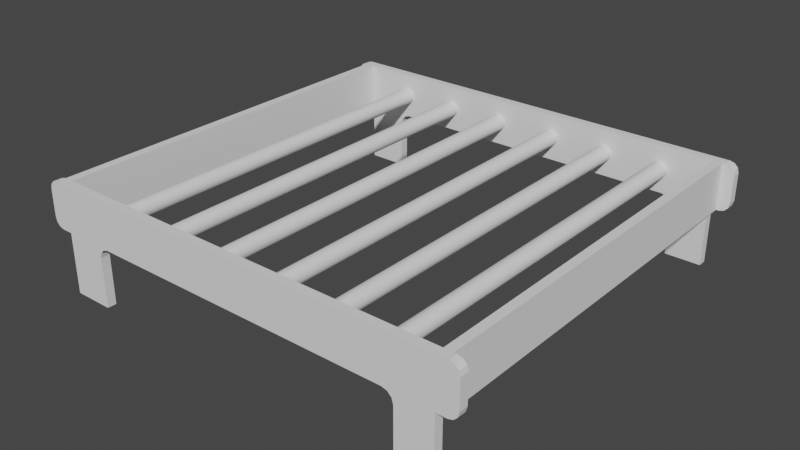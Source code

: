 # Source: grille.blend  (saved by Blender 3.0.42; exported with 4.5.12 LTS)
import bpy
from mathutils import Matrix  # noqa: F401  (used for matrix-valued properties, if any)

bpy.ops.wm.read_factory_settings(use_empty=True)
scene = bpy.context.scene
scene.name = 'Scene'

# ---- world
world_world = bpy.data.worlds.new('World'); scene.world = world_world
world_world.use_nodes = True; world_world.node_tree.nodes.clear()
_N = world_world.node_tree.nodes; _L = world_world.node_tree.links
n0 = _N.new('ShaderNodeOutputWorld'); n0.name = 'World Output'; n0.location = (300, 300)
n1 = _N.new('ShaderNodeBackground'); n1.name = 'Background'; n1.location = (10, 300)
n1.inputs[0].default_value = (0.05088, 0.05088, 0.05088, 1.0)
_L.new(n1.outputs[0], n0.inputs[0])
n0.is_active_output = True
world_world.color = (0.05088, 0.05088, 0.05088)
world_world.use_sun_shadow = False
world_world.sun_shadow_jitter_overblur = 0.0

# ---- meshes
me_cylinder_005 = bpy.data.meshes.new('Cylinder.005')
me_cylinder_005.from_pydata([(18.33, 0.3658, -23.4), (18.33, 0.3658, 24.6), (18.53, 0.3466, -23.4), (18.53, 0.3466, 24.6), (18.71, 0.2897, -23.4), (18.71, 0.2897, 24.6), (18.89, 0.1973, -23.4), (18.89, 0.1973, 24.6), (19.04, 0.07294, -23.4), (19.04, 0.07295, 24.6), (19.16, -0.07859, -23.4), (19.16, -0.07859, 24.6), (19.26, -0.2515, -23.4), (19.26, -0.2515, 24.6), (19.31, -0.4391, -23.4), (19.31, -0.4391, 24.6), (19.33, -0.6342, -23.4), (19.33, -0.6342, 24.6), (19.31, -0.8293, -23.4), (19.31, -0.8293, 24.6), (19.26, -1.017, -23.4), (19.26, -1.017, 24.6), (19.16, -1.19, -23.4), (19.16, -1.19, 24.6), (19.04, -1.341, -23.4), (19.04, -1.341, 24.6), (18.89, -1.466, -23.4), (18.89, -1.466, 24.6), (18.71, -1.558, -23.4), (18.71, -1.558, 24.6), (18.53, -1.615, -23.4), (18.53, -1.615, 24.6), (18.33, -1.634, -23.4), (18.33, -1.634, 24.6), (18.14, -1.615, -23.4), (18.14, -1.615, 24.6), (17.95, -1.558, -23.4), (17.95, -1.558, 24.6), (17.78, -1.466, -23.4), (17.78, -1.466, 24.6), (17.62, -1.341, -23.4), (17.62, -1.341, 24.6), (17.5, -1.19, -23.4), (17.5, -1.19, 24.6), (17.41, -1.017, -23.4), (17.41, -1.017, 24.6), (17.35, -0.8293, -23.4), (17.35, -0.8293, 24.6), (17.33, -0.6342, -23.4), (17.33, -0.6342, 24.6), (17.35, -0.4391, -23.4), (17.35, -0.4391, 24.6), (17.41, -0.2515, -23.4), (17.41, -0.2515, 24.6), (17.5, -0.07859, -23.4), (17.5, -0.07859, 24.6), (17.62, 0.07294, -23.4), (17.62, 0.07295, 24.6), (17.78, 0.1973, -23.4), (17.78, 0.1973, 24.6), (17.95, 0.2897, -23.4), (17.95, 0.2897, 24.6), (18.14, 0.3466, -23.4), (18.14, 0.3466, 24.6), (-24.03, -3.441, 25.14), (-24.03, 2.173, 25.14), (-24.03, -3.441, 24.07), (-24.03, 2.173, 24.07), (24.59, -3.441, 25.14), (24.59, 2.173, 25.14), (24.59, -3.441, 24.07), (24.59, 2.173, 24.07), (-19.17, -3.441, 24.07), (-19.17, -3.441, 25.14), (20.22, -3.441, 25.14), (20.22, -3.441, 24.07), (-24.03, 9.452, 25.14), (-24.03, 9.452, 24.07), (20.22, 9.452, 24.07), (24.59, 9.452, 24.07), (24.59, 9.452, 25.14), (-19.17, 9.452, 25.14), (-19.17, 9.452, 24.07), (20.22, 9.452, 25.14), (-24.03, -3.441, -23.39), (-24.03, 2.173, -23.39), (-24.03, -3.441, -24.46), (-24.03, 2.173, -24.46), (24.59, -3.441, -23.39), (24.59, 2.173, -23.39), (24.59, -3.441, -24.46), (24.59, 2.173, -24.46), (-19.17, -3.441, -24.46), (-19.17, -3.441, -23.39), (20.22, -3.441, -23.39), (20.22, -3.441, -24.46), (-24.03, 9.452, -23.39), (-24.03, 9.452, -24.46), (20.22, 9.452, -24.46), (24.59, 9.452, -24.46), (24.59, 9.452, -23.39), (-19.17, 9.452, -23.39), (-19.17, 9.452, -24.46), (20.22, 9.452, -23.39), (-25.21, -3.441, 24.06), (-25.21, 2.173, 24.06), (-24.14, -3.441, 24.06), (-24.14, 2.173, 24.06), (-25.21, 2.173, -23.39), (-24.14, -3.441, -23.39), (-25.21, -3.441, -23.39), (-24.14, 2.173, -23.39), (24.48, -3.441, 24.06), (24.48, 2.173, 24.06), (25.55, -3.441, 24.06), (25.55, 2.173, 24.06), (24.48, 2.173, -23.39), (25.55, -3.441, -23.39), (24.48, -3.441, -23.39), (25.55, 2.173, -23.39), (-18.16, 0.3658, -23.4), (-18.16, 0.3658, 24.6), (-17.97, 0.3466, -23.4), (-17.97, 0.3466, 24.6), (-17.78, 0.2897, -23.4), (-17.78, 0.2897, 24.6), (-17.6, 0.1973, -23.4), (-17.6, 0.1973, 24.6), (-17.45, 0.07294, -23.4), (-17.45, 0.07295, 24.6), (-17.33, -0.07859, -23.4), (-17.33, -0.07859, 24.6), (-17.24, -0.2515, -23.4), (-17.24, -0.2515, 24.6), (-17.18, -0.4391, -23.4), (-17.18, -0.4391, 24.6), (-17.16, -0.6342, -23.4), (-17.16, -0.6342, 24.6), (-17.18, -0.8293, -23.4), (-17.18, -0.8293, 24.6), (-17.24, -1.017, -23.4), (-17.24, -1.017, 24.6), (-17.33, -1.19, -23.4), (-17.33, -1.19, 24.6), (-17.45, -1.341, -23.4), (-17.45, -1.341, 24.6), (-17.6, -1.466, -23.4), (-17.6, -1.466, 24.6), (-17.78, -1.558, -23.4), (-17.78, -1.558, 24.6), (-17.97, -1.615, -23.4), (-17.97, -1.615, 24.6), (-18.16, -1.634, -23.4), (-18.16, -1.634, 24.6), (-18.36, -1.615, -23.4), (-18.36, -1.615, 24.6), (-18.54, -1.558, -23.4), (-18.54, -1.558, 24.6), (-18.72, -1.466, -23.4), (-18.72, -1.466, 24.6), (-18.87, -1.341, -23.4), (-18.87, -1.341, 24.6), (-18.99, -1.19, -23.4), (-18.99, -1.19, 24.6), (-19.08, -1.017, -23.4), (-19.08, -1.017, 24.6), (-19.14, -0.8293, -23.4), (-19.14, -0.8293, 24.6), (-19.16, -0.6342, -23.4), (-19.16, -0.6342, 24.6), (-19.14, -0.4391, -23.4), (-19.14, -0.4391, 24.6), (-19.08, -0.2515, -23.4), (-19.08, -0.2515, 24.6), (-18.99, -0.07859, -23.4), (-18.99, -0.07859, 24.6), (-18.87, 0.07294, -23.4), (-18.87, 0.07295, 24.6), (-18.72, 0.1973, -23.4), (-18.72, 0.1973, 24.6), (-18.54, 0.2897, -23.4), (-18.54, 0.2897, 24.6), (-18.36, 0.3466, -23.4), (-18.36, 0.3466, 24.6), (-10.99, 0.3658, -23.4), (-10.99, 0.3658, 24.6), (-10.8, 0.3466, -23.4), (-10.8, 0.3466, 24.6), (-10.61, 0.2897, -23.4), (-10.61, 0.2897, 24.6), (-10.44, 0.1973, -23.4), (-10.44, 0.1973, 24.6), (-10.29, 0.07294, -23.4), (-10.29, 0.07295, 24.6), (-10.16, -0.07859, -23.4), (-10.16, -0.07859, 24.6), (-10.07, -0.2515, -23.4), (-10.07, -0.2515, 24.6), (-10.01, -0.4391, -23.4), (-10.01, -0.4391, 24.6), (-9.995, -0.6342, -23.4), (-9.995, -0.6342, 24.6), (-10.01, -0.8293, -23.4), (-10.01, -0.8293, 24.6), (-10.07, -1.017, -23.4), (-10.07, -1.017, 24.6), (-10.16, -1.19, -23.4), (-10.16, -1.19, 24.6), (-10.29, -1.341, -23.4), (-10.29, -1.341, 24.6), (-10.44, -1.466, -23.4), (-10.44, -1.466, 24.6), (-10.61, -1.558, -23.4), (-10.61, -1.558, 24.6), (-10.8, -1.615, -23.4), (-10.8, -1.615, 24.6), (-10.99, -1.634, -23.4), (-10.99, -1.634, 24.6), (-11.19, -1.615, -23.4), (-11.19, -1.615, 24.6), (-11.38, -1.558, -23.4), (-11.38, -1.558, 24.6), (-11.55, -1.466, -23.4), (-11.55, -1.466, 24.6), (-11.7, -1.341, -23.4), (-11.7, -1.341, 24.6), (-11.83, -1.19, -23.4), (-11.83, -1.19, 24.6), (-11.92, -1.017, -23.4), (-11.92, -1.017, 24.6), (-11.98, -0.8293, -23.4), (-11.98, -0.8293, 24.6), (-11.99, -0.6342, -23.4), (-11.99, -0.6342, 24.6), (-11.98, -0.4391, -23.4), (-11.98, -0.4391, 24.6), (-11.92, -0.2515, -23.4), (-11.92, -0.2515, 24.6), (-11.83, -0.07859, -23.4), (-11.83, -0.07859, 24.6), (-11.7, 0.07294, -23.4), (-11.7, 0.07295, 24.6), (-11.55, 0.1973, -23.4), (-11.55, 0.1973, 24.6), (-11.38, 0.2897, -23.4), (-11.38, 0.2897, 24.6), (-11.19, 0.3466, -23.4), (-11.19, 0.3466, 24.6), (-3.696, 0.3658, -23.4), (-3.696, 0.3658, 24.6), (-3.501, 0.3466, -23.4), (-3.501, 0.3466, 24.6), (-3.314, 0.2897, -23.4), (-3.314, 0.2897, 24.6), (-3.141, 0.1973, -23.4), (-3.141, 0.1973, 24.6), (-2.989, 0.07294, -23.4), (-2.989, 0.07295, 24.6), (-2.865, -0.07859, -23.4), (-2.865, -0.07859, 24.6), (-2.772, -0.2515, -23.4), (-2.772, -0.2515, 24.6), (-2.716, -0.4391, -23.4), (-2.716, -0.4391, 24.6), (-2.696, -0.6342, -23.4), (-2.696, -0.6342, 24.6), (-2.716, -0.8293, -23.4), (-2.716, -0.8293, 24.6), (-2.772, -1.017, -23.4), (-2.772, -1.017, 24.6), (-2.865, -1.19, -23.4), (-2.865, -1.19, 24.6), (-2.989, -1.341, -23.4), (-2.989, -1.341, 24.6), (-3.141, -1.466, -23.4), (-3.141, -1.466, 24.6), (-3.314, -1.558, -23.4), (-3.314, -1.558, 24.6), (-3.501, -1.615, -23.4), (-3.501, -1.615, 24.6), (-3.696, -1.634, -23.4), (-3.696, -1.634, 24.6), (-3.891, -1.615, -23.4), (-3.891, -1.615, 24.6), (-4.079, -1.558, -23.4), (-4.079, -1.558, 24.6), (-4.252, -1.466, -23.4), (-4.252, -1.466, 24.6), (-4.403, -1.341, -23.4), (-4.403, -1.341, 24.6), (-4.528, -1.19, -23.4), (-4.528, -1.19, 24.6), (-4.62, -1.017, -23.4), (-4.62, -1.017, 24.6), (-4.677, -0.8293, -23.4), (-4.677, -0.8293, 24.6), (-4.696, -0.6342, -23.4), (-4.696, -0.6342, 24.6), (-4.677, -0.4391, -23.4), (-4.677, -0.4391, 24.6), (-4.62, -0.2515, -23.4), (-4.62, -0.2515, 24.6), (-4.528, -0.07859, -23.4), (-4.528, -0.07859, 24.6), (-4.403, 0.07294, -23.4), (-4.403, 0.07295, 24.6), (-4.252, 0.1973, -23.4), (-4.252, 0.1973, 24.6), (-4.079, 0.2897, -23.4), (-4.079, 0.2897, 24.6), (-3.891, 0.3466, -23.4), (-3.891, 0.3466, 24.6), (3.867, 0.3658, -23.4), (3.867, 0.3658, 24.6), (4.062, 0.3466, -23.4), (4.062, 0.3466, 24.6), (4.25, 0.2897, -23.4), (4.25, 0.2897, 24.6), (4.423, 0.1973, -23.4), (4.423, 0.1973, 24.6), (4.575, 0.07294, -23.4), (4.575, 0.07295, 24.6), (4.699, -0.07859, -23.4), (4.699, -0.07859, 24.6), (4.791, -0.2515, -23.4), (4.791, -0.2515, 24.6), (4.848, -0.4391, -23.4), (4.848, -0.4391, 24.6), (4.867, -0.6342, -23.4), (4.867, -0.6342, 24.6), (4.848, -0.8293, -23.4), (4.848, -0.8293, 24.6), (4.791, -1.017, -23.4), (4.791, -1.017, 24.6), (4.699, -1.19, -23.4), (4.699, -1.19, 24.6), (4.575, -1.341, -23.4), (4.575, -1.341, 24.6), (4.423, -1.466, -23.4), (4.423, -1.466, 24.6), (4.25, -1.558, -23.4), (4.25, -1.558, 24.6), (4.062, -1.615, -23.4), (4.062, -1.615, 24.6), (3.867, -1.634, -23.4), (3.867, -1.634, 24.6), (3.672, -1.615, -23.4), (3.672, -1.615, 24.6), (3.485, -1.558, -23.4), (3.485, -1.558, 24.6), (3.312, -1.466, -23.4), (3.312, -1.466, 24.6), (3.16, -1.341, -23.4), (3.16, -1.341, 24.6), (3.036, -1.19, -23.4), (3.036, -1.19, 24.6), (2.944, -1.017, -23.4), (2.944, -1.017, 24.6), (2.887, -0.8293, -23.4), (2.887, -0.8293, 24.6), (2.867, -0.6342, -23.4), (2.867, -0.6342, 24.6), (2.887, -0.4391, -23.4), (2.887, -0.4391, 24.6), (2.944, -0.2515, -23.4), (2.944, -0.2515, 24.6), (3.036, -0.07859, -23.4), (3.036, -0.07859, 24.6), (3.16, 0.07294, -23.4), (3.16, 0.07295, 24.6), (3.312, 0.1973, -23.4), (3.312, 0.1973, 24.6), (3.485, 0.2897, -23.4), (3.485, 0.2897, 24.6), (3.672, 0.3466, -23.4), (3.672, 0.3466, 24.6), (11.17, 0.3658, -23.4), (11.17, 0.3658, 24.6), (11.36, 0.3466, -23.4), (11.36, 0.3466, 24.6), (11.55, 0.2897, -23.4), (11.55, 0.2897, 24.6), (11.72, 0.1973, -23.4), (11.72, 0.1973, 24.6), (11.87, 0.07294, -23.4), (11.87, 0.07295, 24.6), (12.0, -0.07859, -23.4), (12.0, -0.07859, 24.6), (12.09, -0.2515, -23.4), (12.09, -0.2515, 24.6), (12.15, -0.4391, -23.4), (12.15, -0.4391, 24.6), (12.17, -0.6342, -23.4), (12.17, -0.6342, 24.6), (12.15, -0.8293, -23.4), (12.15, -0.8293, 24.6), (12.09, -1.017, -23.4), (12.09, -1.017, 24.6), (12.0, -1.19, -23.4), (12.0, -1.19, 24.6), (11.87, -1.341, -23.4), (11.87, -1.341, 24.6), (11.72, -1.466, -23.4), (11.72, -1.466, 24.6), (11.55, -1.558, -23.4), (11.55, -1.558, 24.6), (11.36, -1.615, -23.4), (11.36, -1.615, 24.6), (11.17, -1.634, -23.4), (11.17, -1.634, 24.6), (10.97, -1.615, -23.4), (10.97, -1.615, 24.6), (10.78, -1.558, -23.4), (10.78, -1.558, 24.6), (10.61, -1.466, -23.4), (10.61, -1.466, 24.6), (10.46, -1.341, -23.4), (10.46, -1.341, 24.6), (10.33, -1.19, -23.4), (10.33, -1.19, 24.6), (10.24, -1.017, -23.4), (10.24, -1.017, 24.6), (10.18, -0.8293, -23.4), (10.18, -0.8293, 24.6), (10.17, -0.6342, -23.4), (10.17, -0.6342, 24.6), (10.18, -0.4391, -23.4), (10.18, -0.4391, 24.6), (10.24, -0.2515, -23.4), (10.24, -0.2515, 24.6), (10.33, -0.07859, -23.4), (10.33, -0.07859, 24.6), (10.46, 0.07294, -23.4), (10.46, 0.07295, 24.6), (10.61, 0.1973, -23.4), (10.61, 0.1973, 24.6), (10.78, 0.2897, -23.4), (10.78, 0.2897, 24.6), (10.97, 0.3466, -23.4), (10.97, 0.3466, 24.6), (-24.03, 2.173, -23.39), (-24.03, 2.173, -24.46), (-24.03, 9.452, -23.39), (-24.03, 9.452, -24.46), (24.59, 2.173, -24.46), (24.59, 2.173, -23.39), (24.59, 9.452, -24.46), (24.59, 9.452, -23.39), (-24.03, 2.173, -23.39), (-24.03, 2.173, -24.46), (-24.03, 9.452, -23.39), (-24.03, 9.452, -24.46), (-25.31, -3.441, 24.07), (-26.46, -2.291, 24.07), (-25.88, -3.287, 24.07), (-26.3, -2.866, 24.07), (-26.46, -2.291, 25.14), (-25.31, -3.441, 25.14), (-26.3, -2.866, 25.14), (-25.88, -3.287, 25.14), (-25.31, 2.173, 25.14), (-26.46, 1.023, 25.14), (-25.88, 2.019, 25.14), (-26.3, 1.598, 25.14), (-26.46, 1.023, 24.07), (-25.31, 2.173, 24.07), (-26.3, 1.598, 24.07), (-25.88, 2.019, 24.07), (25.87, 2.173, 24.07), (27.02, 1.023, 24.07), (26.44, 2.019, 24.07), (26.86, 1.598, 24.07), (27.02, -2.291, 24.07), (25.87, -3.441, 24.07), (26.86, -2.866, 24.07), (26.44, -3.287, 24.07), (25.87, -3.441, 25.14), (27.02, -2.291, 25.14), (26.44, -3.287, 25.14), (26.86, -2.866, 25.14), (27.02, 1.023, 25.14), (25.87, 2.173, 25.14), (26.86, 1.598, 25.14), (26.44, 2.019, 25.14), (-25.31, -3.441, -24.46), (-26.46, -2.291, -24.46), (-25.88, -3.287, -24.46), (-26.3, -2.866, -24.46), (-26.46, -2.291, -23.39), (-25.31, -3.441, -23.39), (-26.3, -2.866, -23.39), (-25.88, -3.287, -23.39), (-25.31, 2.173, -23.39), (-26.46, 1.023, -23.39), (-25.88, 2.019, -23.39), (-26.3, 1.598, -23.39), (-26.46, 1.023, -24.46), (-25.31, 2.173, -24.46), (-26.3, 1.598, -24.46), (-25.88, 2.019, -24.46), (25.87, 2.173, -24.46), (27.02, 1.023, -24.46), (26.44, 2.019, -24.46), (26.86, 1.598, -24.46), (27.02, -2.291, -24.46), (25.87, -3.441, -24.46), (26.86, -2.866, -24.46), (26.44, -3.287, -24.46), (25.87, -3.441, -23.39), (27.02, -2.291, -23.39), (26.44, -3.287, -23.39), (26.86, -2.866, -23.39), (27.02, 1.023, -23.39), (25.87, 2.173, -23.39), (26.86, 1.598, -23.39), (26.44, 2.019, -23.39), (-19.17, 3.484, 24.07), (-17.86, 2.173, 24.07), (-19.17, 0.8614, 24.07), (-20.48, 2.173, 24.07), (-18.99, 2.829, 24.07), (-18.51, 2.349, 24.07), (-17.86, 2.173, 25.14), (-19.17, 3.484, 25.14), (-20.48, 2.173, 25.14), (-19.17, 0.8614, 25.14), (-18.51, 2.349, 25.14), (-18.99, 2.829, 25.14), (18.9, 2.173, 24.07), (20.22, 3.484, 24.07), (21.53, 2.173, 24.07), (20.22, 0.8614, 24.07), (19.56, 2.349, 24.07), (20.04, 2.829, 24.07), (20.22, 3.484, 25.14), (18.9, 2.173, 25.14), (20.22, 0.8614, 25.14), (21.53, 2.173, 25.14), (20.04, 2.829, 25.14), (19.56, 2.349, 25.14), (-19.17, 3.484, -24.46), (-17.86, 2.173, -24.46), (-19.17, 0.8614, -24.46), (-20.48, 2.173, -24.46), (-18.99, 2.829, -24.46), (-18.51, 2.349, -24.46), (-17.86, 2.173, -23.39), (-19.17, 3.484, -23.39), (-20.48, 2.173, -23.39), (-19.17, 0.8614, -23.39), (-18.51, 2.349, -23.39), (-18.99, 2.829, -23.39), (18.9, 2.173, -24.46), (20.22, 3.484, -24.46), (21.53, 2.173, -24.46), (20.22, 0.8614, -24.46), (19.56, 2.349, -24.46), (20.04, 2.829, -24.46), (20.22, 3.484, -23.39), (18.9, 2.173, -23.39), (20.22, 0.8614, -23.39), (21.53, 2.173, -23.39), (20.04, 2.829, -23.39), (19.56, 2.349, -23.39)], [], [(0, 1, 3, 2), (2, 3, 5, 4), (4, 5, 7, 6), (6, 7, 9, 8), (8, 9, 11, 10), (10, 11, 13, 12), (12, 13, 15, 14), (14, 15, 17, 16), (16, 17, 19, 18), (18, 19, 21, 20), (20, 21, 23, 22), (22, 23, 25, 24), (24, 25, 27, 26), (26, 27, 29, 28), (28, 29, 31, 30), (30, 31, 33, 32), (32, 33, 35, 34), (34, 35, 37, 36), (36, 37, 39, 38), (38, 39, 41, 40), (40, 41, 43, 42), (42, 43, 45, 44), (44, 45, 47, 46), (46, 47, 49, 48), (48, 49, 51, 50), (50, 51, 53, 52), (52, 53, 55, 54), (54, 55, 57, 56), (56, 57, 59, 58), (58, 59, 61, 60), (3, 1, 63, 61, 59, 57, 55, 53, 51, 49, 47, 45, 43, 41, 39, 37, 35, 33, 31, 29, 27, 25, 23, 21, 19, 17, 15, 13, 11, 9, 7, 5), (60, 61, 63, 62), (62, 63, 1, 0), (0, 2, 4, 6, 8, 10, 12, 14, 16, 18, 20, 22, 24, 26, 28, 30, 32, 34, 36, 38, 40, 42, 44, 46, 48, 50, 52, 54, 56, 58, 60, 62), (70, 71, 468, 470, 471, 469, 472, 474, 475, 473), (529, 534, 83, 78), (86, 84, 489, 484), (74, 536, 535, 522, 525, 73), (75, 70, 68, 74), (67, 65, 76, 77), (66, 67, 519, 518, 72), (66, 72, 73, 64), (71, 530, 529, 78, 79), (72, 518, 517, 528, 531, 75), (540, 543, 87, 97, 102), (528, 517, 522, 535), (72, 75, 74, 73), (523, 516, 82, 81), (82, 77, 76, 81), (79, 78, 83, 80), (73, 525, 524, 65, 64), (65, 524, 523, 81, 76), (75, 531, 530, 71, 70), (534, 537, 69, 80, 83), (68, 69, 537, 536, 74), (69, 71, 79, 80), (67, 66, 452, 454, 455, 453, 464, 466, 467, 465), (456, 461, 464, 453), (64, 65, 460, 462, 463, 461, 456, 458, 459, 457), (65, 67, 465, 460), (71, 69, 481, 468), (69, 68, 476, 478, 479, 477, 480, 482, 483, 481), (68, 70, 473, 476), (472, 469, 480, 477), (90, 91, 500, 502, 503, 501, 504, 506, 507, 505), (553, 558, 103, 98), (94, 560, 559, 546, 549, 93), (95, 90, 88, 94), (96, 97, 443, 442), (86, 87, 543, 542, 92), (86, 92, 93, 84), (91, 554, 553, 98, 99), (92, 542, 541, 552, 555, 95), (552, 541, 546, 559), (92, 95, 94, 93), (547, 540, 102, 101), (102, 97, 96, 101), (99, 98, 103, 100), (93, 549, 548, 85, 84), (85, 548, 547, 101, 96), (95, 555, 554, 91, 90), (558, 561, 89, 100, 103), (88, 89, 561, 560, 94), (89, 91, 444, 445), (87, 86, 484, 486, 487, 485, 496, 498, 499, 497), (488, 493, 496, 485), (84, 85, 492, 494, 495, 493, 488, 490, 491, 489), (85, 87, 497, 492), (91, 89, 513, 500), (89, 88, 508, 510, 511, 509, 512, 514, 515, 513), (88, 90, 505, 508), (504, 501, 512, 509), (108, 105, 107, 111), (109, 111, 107, 106), (104, 110, 109, 106), (104, 105, 108, 110), (107, 105, 104, 106), (109, 110, 108, 111), (116, 113, 115, 119), (117, 119, 115, 114), (112, 118, 117, 114), (112, 113, 116, 118), (115, 113, 112, 114), (117, 118, 116, 119), (120, 121, 123, 122), (122, 123, 125, 124), (124, 125, 127, 126), (126, 127, 129, 128), (128, 129, 131, 130), (130, 131, 133, 132), (132, 133, 135, 134), (134, 135, 137, 136), (136, 137, 139, 138), (138, 139, 141, 140), (140, 141, 143, 142), (142, 143, 145, 144), (144, 145, 147, 146), (146, 147, 149, 148), (148, 149, 151, 150), (150, 151, 153, 152), (152, 153, 155, 154), (154, 155, 157, 156), (156, 157, 159, 158), (158, 159, 161, 160), (160, 161, 163, 162), (162, 163, 165, 164), (164, 165, 167, 166), (166, 167, 169, 168), (168, 169, 171, 170), (170, 171, 173, 172), (172, 173, 175, 174), (174, 175, 177, 176), (176, 177, 179, 178), (178, 179, 181, 180), (123, 121, 183, 181, 179, 177, 175, 173, 171, 169, 167, 165, 163, 161, 159, 157, 155, 153, 151, 149, 147, 145, 143, 141, 139, 137, 135, 133, 131, 129, 127, 125), (180, 181, 183, 182), (182, 183, 121, 120), (120, 122, 124, 126, 128, 130, 132, 134, 136, 138, 140, 142, 144, 146, 148, 150, 152, 154, 156, 158, 160, 162, 164, 166, 168, 170, 172, 174, 176, 178, 180, 182), (184, 185, 187, 186), (186, 187, 189, 188), (188, 189, 191, 190), (190, 191, 193, 192), (192, 193, 195, 194), (194, 195, 197, 196), (196, 197, 199, 198), (198, 199, 201, 200), (200, 201, 203, 202), (202, 203, 205, 204), (204, 205, 207, 206), (206, 207, 209, 208), (208, 209, 211, 210), (210, 211, 213, 212), (212, 213, 215, 214), (214, 215, 217, 216), (216, 217, 219, 218), (218, 219, 221, 220), (220, 221, 223, 222), (222, 223, 225, 224), (224, 225, 227, 226), (226, 227, 229, 228), (228, 229, 231, 230), (230, 231, 233, 232), (232, 233, 235, 234), (234, 235, 237, 236), (236, 237, 239, 238), (238, 239, 241, 240), (240, 241, 243, 242), (242, 243, 245, 244), (187, 185, 247, 245, 243, 241, 239, 237, 235, 233, 231, 229, 227, 225, 223, 221, 219, 217, 215, 213, 211, 209, 207, 205, 203, 201, 199, 197, 195, 193, 191, 189), (244, 245, 247, 246), (246, 247, 185, 184), (184, 186, 188, 190, 192, 194, 196, 198, 200, 202, 204, 206, 208, 210, 212, 214, 216, 218, 220, 222, 224, 226, 228, 230, 232, 234, 236, 238, 240, 242, 244, 246), (248, 249, 251, 250), (250, 251, 253, 252), (252, 253, 255, 254), (254, 255, 257, 256), (256, 257, 259, 258), (258, 259, 261, 260), (260, 261, 263, 262), (262, 263, 265, 264), (264, 265, 267, 266), (266, 267, 269, 268), (268, 269, 271, 270), (270, 271, 273, 272), (272, 273, 275, 274), (274, 275, 277, 276), (276, 277, 279, 278), (278, 279, 281, 280), (280, 281, 283, 282), (282, 283, 285, 284), (284, 285, 287, 286), (286, 287, 289, 288), (288, 289, 291, 290), (290, 291, 293, 292), (292, 293, 295, 294), (294, 295, 297, 296), (296, 297, 299, 298), (298, 299, 301, 300), (300, 301, 303, 302), (302, 303, 305, 304), (304, 305, 307, 306), (306, 307, 309, 308), (251, 249, 311, 309, 307, 305, 303, 301, 299, 297, 295, 293, 291, 289, 287, 285, 283, 281, 279, 277, 275, 273, 271, 269, 267, 265, 263, 261, 259, 257, 255, 253), (308, 309, 311, 310), (310, 311, 249, 248), (248, 250, 252, 254, 256, 258, 260, 262, 264, 266, 268, 270, 272, 274, 276, 278, 280, 282, 284, 286, 288, 290, 292, 294, 296, 298, 300, 302, 304, 306, 308, 310), (312, 313, 315, 314), (314, 315, 317, 316), (316, 317, 319, 318), (318, 319, 321, 320), (320, 321, 323, 322), (322, 323, 325, 324), (324, 325, 327, 326), (326, 327, 329, 328), (328, 329, 331, 330), (330, 331, 333, 332), (332, 333, 335, 334), (334, 335, 337, 336), (336, 337, 339, 338), (338, 339, 341, 340), (340, 341, 343, 342), (342, 343, 345, 344), (344, 345, 347, 346), (346, 347, 349, 348), (348, 349, 351, 350), (350, 351, 353, 352), (352, 353, 355, 354), (354, 355, 357, 356), (356, 357, 359, 358), (358, 359, 361, 360), (360, 361, 363, 362), (362, 363, 365, 364), (364, 365, 367, 366), (366, 367, 369, 368), (368, 369, 371, 370), (370, 371, 373, 372), (315, 313, 375, 373, 371, 369, 367, 365, 363, 361, 359, 357, 355, 353, 351, 349, 347, 345, 343, 341, 339, 337, 335, 333, 331, 329, 327, 325, 323, 321, 319, 317), (372, 373, 375, 374), (374, 375, 313, 312), (312, 314, 316, 318, 320, 322, 324, 326, 328, 330, 332, 334, 336, 338, 340, 342, 344, 346, 348, 350, 352, 354, 356, 358, 360, 362, 364, 366, 368, 370, 372, 374), (376, 377, 379, 378), (378, 379, 381, 380), (380, 381, 383, 382), (382, 383, 385, 384), (384, 385, 387, 386), (386, 387, 389, 388), (388, 389, 391, 390), (390, 391, 393, 392), (392, 393, 395, 394), (394, 395, 397, 396), (396, 397, 399, 398), (398, 399, 401, 400), (400, 401, 403, 402), (402, 403, 405, 404), (404, 405, 407, 406), (406, 407, 409, 408), (408, 409, 411, 410), (410, 411, 413, 412), (412, 413, 415, 414), (414, 415, 417, 416), (416, 417, 419, 418), (418, 419, 421, 420), (420, 421, 423, 422), (422, 423, 425, 424), (424, 425, 427, 426), (426, 427, 429, 428), (428, 429, 431, 430), (430, 431, 433, 432), (432, 433, 435, 434), (434, 435, 437, 436), (379, 377, 439, 437, 435, 433, 431, 429, 427, 425, 423, 421, 419, 417, 415, 413, 411, 409, 407, 405, 403, 401, 399, 397, 395, 393, 391, 389, 387, 385, 383, 381), (436, 437, 439, 438), (438, 439, 377, 376), (376, 378, 380, 382, 384, 386, 388, 390, 392, 394, 396, 398, 400, 402, 404, 406, 408, 410, 412, 414, 416, 418, 420, 422, 424, 426, 428, 430, 432, 434, 436, 438), (100, 89, 445, 447), (87, 85, 440, 441), (85, 96, 442, 440), (97, 87, 441, 443), (445, 444, 446, 447), (449, 448, 450, 451), (99, 100, 447, 446), (91, 99, 446, 444), (440, 442, 450, 448), (442, 443, 451, 450), (443, 441, 449, 451), (441, 440, 448, 449), (452, 457, 459, 454), (454, 459, 458, 455), (455, 458, 456, 453), (460, 465, 467, 462), (462, 467, 466, 463), (463, 466, 464, 461), (476, 473, 475, 478), (478, 475, 474, 479), (479, 474, 472, 477), (468, 481, 483, 470), (470, 483, 482, 471), (471, 482, 480, 469), (484, 489, 491, 486), (486, 491, 490, 487), (487, 490, 488, 485), (492, 497, 499, 494), (494, 499, 498, 495), (495, 498, 496, 493), (508, 505, 507, 510), (510, 507, 506, 511), (511, 506, 504, 509), (500, 513, 515, 502), (502, 515, 514, 503), (503, 514, 512, 501), (66, 64, 457, 452), (516, 520, 521, 517, 518, 519), (522, 526, 527, 523, 524, 525), (528, 532, 533, 529, 530, 531), (534, 538, 539, 535, 536, 537), (540, 544, 545, 541, 542, 543), (546, 550, 551, 547, 548, 549), (552, 556, 557, 553, 554, 555), (558, 562, 563, 559, 560, 561), (516, 523, 527, 520), (520, 527, 526, 521), (521, 526, 522, 517), (528, 535, 539, 532), (532, 539, 538, 533), (533, 538, 534, 529), (540, 547, 551, 544), (544, 551, 550, 545), (545, 550, 546, 541), (552, 559, 563, 556), (556, 563, 562, 557), (557, 562, 558, 553), (516, 519, 67, 77, 82)])
_uv = me_cylinder_005.uv_layers.new(name='UVMap')
_uv.uv.foreach_set('vector', [1.0, 0.5, 1.0, 1.0, 0.9688, 1.0, 0.9688, 0.5, 0.9688, 0.5, 0.9688, 1.0, 0.9375, 1.0, 0.9375, 0.5, 0.9375, 0.5, 0.9375, 1.0, 0.9062, 1.0, 0.9062, 0.5, 0.9062, 0.5, 0.9062, 1.0, 0.875, 1.0, 0.875, 0.5, 0.875, 0.5, 0.875, 1.0, 0.8438, 1.0, 0.8438, 0.5, 0.8438, 0.5, 0.8438, 1.0, 0.8125, 1.0, 0.8125, 0.5, 0.8125, 0.5, 0.8125, 1.0, 0.7812, 1.0, 0.7812, 0.5, 0.7812, 0.5, 0.7812, 1.0, 0.75, 1.0, 0.75, 0.5, 0.75, 0.5, 0.75, 1.0, 0.7188, 1.0, 0.7188, 0.5, 0.7188, 0.5, 0.7188, 1.0, 0.6875, 1.0, 0.6875, 0.5, 0.6875, 0.5, 0.6875, 1.0, 0.6562, 1.0, 0.6562, 0.5, 0.6562, 0.5, 0.6562, 1.0, 0.625, 1.0, 0.625, 0.5, 0.625, 0.5, 0.625, 1.0, 0.5938, 1.0, 0.5938, 0.5, 0.5938, 0.5, 0.5938, 1.0, 0.5625, 1.0, 0.5625, 0.5, 0.5625, 0.5, 0.5625, 1.0, 0.5312, 1.0, 0.5312, 0.5, 0.5312, 0.5, 0.5312, 1.0, 0.5, 1.0, 0.5, 0.5, 0.5, 0.5, 0.5, 1.0, 0.4688, 1.0, 0.4688, 0.5, 0.4688, 0.5, 0.4688, 1.0, 0.4375, 1.0, 0.4375, 0.5, 0.4375, 0.5, 0.4375, 1.0, 0.4062, 1.0, 0.4062, 0.5, 0.4062, 0.5, 0.4062, 1.0, 0.375, 1.0, 0.375, 0.5, 0.375, 0.5, 0.375, 1.0, 0.3438, 1.0, 0.3438, 0.5, 0.3438, 0.5, 0.3438, 1.0, 0.3125, 1.0, 0.3125, 0.5, 0.3125, 0.5, 0.3125, 1.0, 0.2812, 1.0, 0.2812, 0.5, 0.2812, 0.5, 0.2812, 1.0, 0.25, 1.0, 0.25, 0.5, 0.25, 0.5, 0.25, 1.0, 0.2188, 1.0, 0.2188, 0.5, 0.2188, 0.5, 0.2188, 1.0, 0.1875, 1.0, 0.1875, 0.5, 0.1875, 0.5, 0.1875, 1.0, 0.1562, 1.0, 0.1562, 0.5, 0.1562, 0.5, 0.1562, 1.0, 0.125, 1.0, 0.125, 0.5, 0.125, 0.5, 0.125, 1.0, 0.09375, 1.0, 0.09375, 0.5, 0.09375, 0.5, 0.09375, 1.0, 0.0625, 1.0, 0.0625, 0.5, 0.2968, 0.4854, 0.25, 0.49, 0.2032, 0.4854, 0.1582, 0.4717, 0.1167, 0.4496, 0.08029, 0.4197, 0.05045, 0.3833, 0.02827, 0.3418, 0.01461, 0.2968, 0.01, 0.25, 0.01461, 0.2032, 0.02827, 0.1582, 0.05045, 0.1167, 0.08029, 0.08029, 0.1167, 0.05045, 0.1582, 0.02827, 0.2032, 0.01461, 0.25, 0.01, 0.2968, 0.01461, 0.3418, 0.02827, 0.3833, 0.05045, 0.4197, 0.08029, 0.4496, 0.1167, 0.4717, 0.1582, 0.4854, 0.2032, 0.49, 0.25, 0.4854, 0.2968, 0.4717, 0.3418, 0.4496, 0.3833, 0.4197, 0.4197, 0.3833, 0.4496, 0.3418, 0.4717, 0.0625, 0.5, 0.0625, 1.0, 0.03125, 1.0, 0.03125, 0.5, 0.03125, 0.5, 0.03125, 1.0, 0.0, 1.0, 0.0, 0.5, 0.75, 0.49, 0.7968, 0.4854, 0.8418, 0.4717, 0.8833, 0.4496, 0.9197, 0.4197, 0.9496, 0.3833, 0.9717, 0.3418, 0.9854, 0.2968, 0.99, 0.25, 0.9854, 0.2032, 0.9717, 0.1582, 0.9496, 0.1167, 0.9197, 0.08029, 0.8833, 0.05045, 0.8418, 0.02827, 0.7968, 0.01461, 0.75, 0.01, 0.7032, 0.01461, 0.6582, 0.02827, 0.6167, 0.05045, 0.5803, 0.08029, 0.5504, 0.1167, 0.5283, 0.1582, 0.5146, 0.2032, 0.51, 0.25, 0.5146, 0.2968, 0.5283, 0.3418, 0.5504, 0.3833, 0.5803, 0.4197, 0.6167, 0.4496, 0.6582, 0.4717, 0.7032, 0.4854, 0.375, 0.5, 0.625, 0.5, 0.625, 0.5, 0.6227, 0.5, 0.5994, 0.5, 0.5738, 0.5, 0.4262, 0.5, 0.4006, 0.5, 0.3773, 0.5, 0.375, 0.5, 0.6475, 0.5, 0.6475, 0.75, 0.6475, 0.75, 0.6475, 0.5, 0.125, 0.5, 0.125, 0.75, 0.125, 0.75, 0.125, 0.5, 0.375, 0.7725, 0.5666, 0.7725, 0.625, 0.7792, 0.625, 0.9683, 0.5666, 0.975, 0.375, 0.975, 0.3525, 0.5, 0.375, 0.5, 0.375, 0.75, 0.3525, 0.75, 0.625, 0.25, 0.625, 0.0, 0.625, 0.0, 0.625, 0.25, 0.375, 0.25, 0.625, 0.25, 0.625, 0.2683, 0.5666, 0.275, 0.375, 0.275, 0.125, 0.5, 0.15, 0.5, 0.15, 0.75, 0.125, 0.75, 0.625, 0.5, 0.625, 0.4842, 0.625, 0.4775, 0.625, 0.4775, 0.625, 0.5, 0.375, 0.275, 0.5666, 0.275, 0.625, 0.2817, 0.625, 0.4708, 0.5666, 0.4775, 0.375, 0.4775, 0.625, 0.275, 0.625, 0.2683, 0.625, 0.25, 0.625, 0.25, 0.625, 0.275, 0.6542, 0.5, 0.8433, 0.5, 0.8433, 0.75, 0.6542, 0.75, 0.15, 0.5, 0.3525, 0.5, 0.3525, 0.75, 0.15, 0.75, 0.85, 0.75, 0.85, 0.5, 0.85, 0.5, 0.85, 0.75, 0.85, 0.5, 0.875, 0.5, 0.875, 0.75, 0.85, 0.75, 0.625, 0.5, 0.6475, 0.5, 0.6475, 0.75, 0.625, 0.75, 0.375, 0.975, 0.5666, 0.975, 0.625, 0.9817, 0.625, 1.0, 0.375, 1.0, 0.625, 1.0, 0.625, 0.9817, 0.625, 0.975, 0.625, 0.975, 0.625, 1.0, 0.375, 0.4775, 0.5666, 0.4775, 0.625, 0.4842, 0.625, 0.5, 0.375, 0.5, 0.625, 0.7725, 0.625, 0.7658, 0.625, 0.75, 0.625, 0.75, 0.625, 0.7725, 0.375, 0.75, 0.625, 0.75, 0.625, 0.7658, 0.5666, 0.7725, 0.375, 0.7725, 0.625, 0.75, 0.625, 0.5, 0.625, 0.5, 0.625, 0.75, 0.625, 0.25, 0.375, 0.25, 0.375, 0.25, 0.3819, 0.25, 0.4006, 0.25, 0.4262, 0.25, 0.5738, 0.25, 0.5994, 0.25, 0.6227, 0.25, 0.625, 0.25, 0.4262, 0.0, 0.5738, 0.0, 0.5738, 0.25, 0.4262, 0.25, 0.375, 1.0, 0.625, 1.0, 0.625, 1.0, 0.6181, 1.0, 0.5994, 1.0, 0.5738, 1.0, 0.4262, 1.0, 0.4006, 1.0, 0.3819, 1.0, 0.375, 1.0, 0.625, 0.0, 0.625, 0.25, 0.625, 0.25, 0.625, 0.0, 0.625, 0.5, 0.625, 0.75, 0.625, 0.75, 0.625, 0.5, 0.625, 0.75, 0.375, 0.75, 0.375, 0.75, 0.3773, 0.75, 0.4006, 0.75, 0.4262, 0.75, 0.5738, 0.75, 0.5994, 0.75, 0.6227, 0.75, 0.625, 0.75, 0.375, 0.75, 0.375, 0.5, 0.375, 0.5, 0.375, 0.75, 0.4262, 0.5, 0.5738, 0.5, 0.5738, 0.75, 0.4262, 0.75, 0.375, 0.5, 0.625, 0.5, 0.625, 0.5, 0.6227, 0.5, 0.5994, 0.5, 0.5738, 0.5, 0.4262, 0.5, 0.4006, 0.5, 0.3773, 0.5, 0.375, 0.5, 0.6475, 0.5, 0.6475, 0.75, 0.6475, 0.75, 0.6475, 0.5, 0.375, 0.7725, 0.5666, 0.7725, 0.625, 0.7792, 0.625, 0.9683, 0.5666, 0.975, 0.375, 0.975, 0.3525, 0.5, 0.375, 0.5, 0.375, 0.75, 0.3525, 0.75, 0.875, 0.75, 0.875, 0.5, 0.875, 0.5, 0.875, 0.75, 0.375, 0.25, 0.625, 0.25, 0.625, 0.2683, 0.5666, 0.275, 0.375, 0.275, 0.125, 0.5, 0.15, 0.5, 0.15, 0.75, 0.125, 0.75, 0.625, 0.5, 0.625, 0.4842, 0.625, 0.4775, 0.625, 0.4775, 0.625, 0.5, 0.375, 0.275, 0.5666, 0.275, 0.625, 0.2817, 0.625, 0.4708, 0.5666, 0.4775, 0.375, 0.4775, 0.6542, 0.5, 0.8433, 0.5, 0.8433, 0.75, 0.6542, 0.75, 0.15, 0.5, 0.3525, 0.5, 0.3525, 0.75, 0.15, 0.75, 0.85, 0.75, 0.85, 0.5, 0.85, 0.5, 0.85, 0.75, 0.85, 0.5, 0.875, 0.5, 0.875, 0.75, 0.85, 0.75, 0.625, 0.5, 0.6475, 0.5, 0.6475, 0.75, 0.625, 0.75, 0.375, 0.975, 0.5666, 0.975, 0.625, 0.9817, 0.625, 1.0, 0.375, 1.0, 0.625, 1.0, 0.625, 0.9817, 0.625, 0.975, 0.625, 0.975, 0.625, 1.0, 0.375, 0.4775, 0.5666, 0.4775, 0.625, 0.4842, 0.625, 0.5, 0.375, 0.5, 0.625, 0.7725, 0.625, 0.7658, 0.625, 0.75, 0.625, 0.75, 0.625, 0.7725, 0.375, 0.75, 0.625, 0.75, 0.625, 0.7658, 0.5666, 0.7725, 0.375, 0.7725, 0.625, 0.75, 0.625, 0.5, 0.625, 0.5, 0.625, 0.75, 0.625, 0.25, 0.375, 0.25, 0.375, 0.25, 0.3819, 0.25, 0.4006, 0.25, 0.4262, 0.25, 0.5738, 0.25, 0.5994, 0.25, 0.6227, 0.25, 0.625, 0.25, 0.4262, 0.0, 0.5738, 0.0, 0.5738, 0.25, 0.4262, 0.25, 0.375, 1.0, 0.625, 1.0, 0.625, 1.0, 0.6181, 1.0, 0.5994, 1.0, 0.5738, 1.0, 0.4262, 1.0, 0.4006, 1.0, 0.3819, 1.0, 0.375, 1.0, 0.625, 0.0, 0.625, 0.25, 0.625, 0.25, 0.625, 0.0, 0.625, 0.5, 0.625, 0.75, 0.625, 0.75, 0.625, 0.5, 0.625, 0.75, 0.375, 0.75, 0.375, 0.75, 0.3773, 0.75, 0.4006, 0.75, 0.4262, 0.75, 0.5738, 0.75, 0.5994, 0.75, 0.6227, 0.75, 0.625, 0.75, 0.375, 0.75, 0.375, 0.5, 0.375, 0.5, 0.375, 0.75, 0.4262, 0.5, 0.5738, 0.5, 0.5738, 0.75, 0.4262, 0.75, 0.6475, 0.5, 0.85, 0.5, 0.85, 0.75, 0.6475, 0.75, 0.375, 0.7725, 0.625, 0.7725, 0.625, 0.975, 0.375, 0.975, 0.15, 0.5, 0.3525, 0.5, 0.3525, 0.75, 0.15, 0.75, 0.375, 0.275, 0.625, 0.275, 0.625, 0.4775, 0.375, 0.4775, 0.625, 0.975, 0.625, 0.275, 0.15, 0.5, 0.375, 0.975, 0.3525, 0.75, 0.3525, 0.5, 0.625, 0.4775, 0.6475, 0.75, 0.6475, 0.5, 0.85, 0.5, 0.85, 0.75, 0.6475, 0.75, 0.375, 0.7725, 0.625, 0.7725, 0.625, 0.975, 0.375, 0.975, 0.15, 0.5, 0.3525, 0.5, 0.3525, 0.75, 0.15, 0.75, 0.375, 0.275, 0.625, 0.275, 0.625, 0.4775, 0.375, 0.4775, 0.625, 0.975, 0.625, 0.275, 0.15, 0.5, 0.375, 0.975, 0.3525, 0.75, 0.3525, 0.5, 0.625, 0.4775, 0.6475, 0.75, 1.0, 0.5, 1.0, 1.0, 0.9688, 1.0, 0.9688, 0.5, 0.9688, 0.5, 0.9688, 1.0, 0.9375, 1.0, 0.9375, 0.5, 0.9375, 0.5, 0.9375, 1.0, 0.9062, 1.0, 0.9062, 0.5, 0.9062, 0.5, 0.9062, 1.0, 0.875, 1.0, 0.875, 0.5, 0.875, 0.5, 0.875, 1.0, 0.8438, 1.0, 0.8438, 0.5, 0.8438, 0.5, 0.8438, 1.0, 0.8125, 1.0, 0.8125, 0.5, 0.8125, 0.5, 0.8125, 1.0, 0.7812, 1.0, 0.7812, 0.5, 0.7812, 0.5, 0.7812, 1.0, 0.75, 1.0, 0.75, 0.5, 0.75, 0.5, 0.75, 1.0, 0.7188, 1.0, 0.7188, 0.5, 0.7188, 0.5, 0.7188, 1.0, 0.6875, 1.0, 0.6875, 0.5, 0.6875, 0.5, 0.6875, 1.0, 0.6562, 1.0, 0.6562, 0.5, 0.6562, 0.5, 0.6562, 1.0, 0.625, 1.0, 0.625, 0.5, 0.625, 0.5, 0.625, 1.0, 0.5938, 1.0, 0.5938, 0.5, 0.5938, 0.5, 0.5938, 1.0, 0.5625, 1.0, 0.5625, 0.5, 0.5625, 0.5, 0.5625, 1.0, 0.5312, 1.0, 0.5312, 0.5, 0.5312, 0.5, 0.5312, 1.0, 0.5, 1.0, 0.5, 0.5, 0.5, 0.5, 0.5, 1.0, 0.4688, 1.0, 0.4688, 0.5, 0.4688, 0.5, 0.4688, 1.0, 0.4375, 1.0, 0.4375, 0.5, 0.4375, 0.5, 0.4375, 1.0, 0.4062, 1.0, 0.4062, 0.5, 0.4062, 0.5, 0.4062, 1.0, 0.375, 1.0, 0.375, 0.5, 0.375, 0.5, 0.375, 1.0, 0.3438, 1.0, 0.3438, 0.5, 0.3438, 0.5, 0.3438, 1.0, 0.3125, 1.0, 0.3125, 0.5, 0.3125, 0.5, 0.3125, 1.0, 0.2812, 1.0, 0.2812, 0.5, 0.2812, 0.5, 0.2812, 1.0, 0.25, 1.0, 0.25, 0.5, 0.25, 0.5, 0.25, 1.0, 0.2188, 1.0, 0.2188, 0.5, 0.2188, 0.5, 0.2188, 1.0, 0.1875, 1.0, 0.1875, 0.5, 0.1875, 0.5, 0.1875, 1.0, 0.1562, 1.0, 0.1562, 0.5, 0.1562, 0.5, 0.1562, 1.0, 0.125, 1.0, 0.125, 0.5, 0.125, 0.5, 0.125, 1.0, 0.09375, 1.0, 0.09375, 0.5, 0.09375, 0.5, 0.09375, 1.0, 0.0625, 1.0, 0.0625, 0.5, 0.2968, 0.4854, 0.25, 0.49, 0.2032, 0.4854, 0.1582, 0.4717, 0.1167, 0.4496, 0.08029, 0.4197, 0.05045, 0.3833, 0.02827, 0.3418, 0.01461, 0.2968, 0.01, 0.25, 0.01461, 0.2032, 0.02827, 0.1582, 0.05045, 0.1167, 0.08029, 0.08029, 0.1167, 0.05045, 0.1582, 0.02827, 0.2032, 0.01461, 0.25, 0.01, 0.2968, 0.01461, 0.3418, 0.02827, 0.3833, 0.05045, 0.4197, 0.08029, 0.4496, 0.1167, 0.4717, 0.1582, 0.4854, 0.2032, 0.49, 0.25, 0.4854, 0.2968, 0.4717, 0.3418, 0.4496, 0.3833, 0.4197, 0.4197, 0.3833, 0.4496, 0.3418, 0.4717, 0.0625, 0.5, 0.0625, 1.0, 0.03125, 1.0, 0.03125, 0.5, 0.03125, 0.5, 0.03125, 1.0, 0.0, 1.0, 0.0, 0.5, 0.75, 0.49, 0.7968, 0.4854, 0.8418, 0.4717, 0.8833, 0.4496, 0.9197, 0.4197, 0.9496, 0.3833, 0.9717, 0.3418, 0.9854, 0.2968, 0.99, 0.25, 0.9854, 0.2032, 0.9717, 0.1582, 0.9496, 0.1167, 0.9197, 0.08029, 0.8833, 0.05045, 0.8418, 0.02827, 0.7968, 0.01461, 0.75, 0.01, 0.7032, 0.01461, 0.6582, 0.02827, 0.6167, 0.05045, 0.5803, 0.08029, 0.5504, 0.1167, 0.5283, 0.1582, 0.5146, 0.2032, 0.51, 0.25, 0.5146, 0.2968, 0.5283, 0.3418, 0.5504, 0.3833, 0.5803, 0.4197, 0.6167, 0.4496, 0.6582, 0.4717, 0.7032, 0.4854, 1.0, 0.5, 1.0, 1.0, 0.9688, 1.0, 0.9688, 0.5, 0.9688, 0.5, 0.9688, 1.0, 0.9375, 1.0, 0.9375, 0.5, 0.9375, 0.5, 0.9375, 1.0, 0.9062, 1.0, 0.9062, 0.5, 0.9062, 0.5, 0.9062, 1.0, 0.875, 1.0, 0.875, 0.5, 0.875, 0.5, 0.875, 1.0, 0.8438, 1.0, 0.8438, 0.5, 0.8438, 0.5, 0.8438, 1.0, 0.8125, 1.0, 0.8125, 0.5, 0.8125, 0.5, 0.8125, 1.0, 0.7812, 1.0, 0.7812, 0.5, 0.7812, 0.5, 0.7812, 1.0, 0.75, 1.0, 0.75, 0.5, 0.75, 0.5, 0.75, 1.0, 0.7188, 1.0, 0.7188, 0.5, 0.7188, 0.5, 0.7188, 1.0, 0.6875, 1.0, 0.6875, 0.5, 0.6875, 0.5, 0.6875, 1.0, 0.6562, 1.0, 0.6562, 0.5, 0.6562, 0.5, 0.6562, 1.0, 0.625, 1.0, 0.625, 0.5, 0.625, 0.5, 0.625, 1.0, 0.5938, 1.0, 0.5938, 0.5, 0.5938, 0.5, 0.5938, 1.0, 0.5625, 1.0, 0.5625, 0.5, 0.5625, 0.5, 0.5625, 1.0, 0.5312, 1.0, 0.5312, 0.5, 0.5312, 0.5, 0.5312, 1.0, 0.5, 1.0, 0.5, 0.5, 0.5, 0.5, 0.5, 1.0, 0.4688, 1.0, 0.4688, 0.5, 0.4688, 0.5, 0.4688, 1.0, 0.4375, 1.0, 0.4375, 0.5, 0.4375, 0.5, 0.4375, 1.0, 0.4062, 1.0, 0.4062, 0.5, 0.4062, 0.5, 0.4062, 1.0, 0.375, 1.0, 0.375, 0.5, 0.375, 0.5, 0.375, 1.0, 0.3438, 1.0, 0.3438, 0.5, 0.3438, 0.5, 0.3438, 1.0, 0.3125, 1.0, 0.3125, 0.5, 0.3125, 0.5, 0.3125, 1.0, 0.2812, 1.0, 0.2812, 0.5, 0.2812, 0.5, 0.2812, 1.0, 0.25, 1.0, 0.25, 0.5, 0.25, 0.5, 0.25, 1.0, 0.2188, 1.0, 0.2188, 0.5, 0.2188, 0.5, 0.2188, 1.0, 0.1875, 1.0, 0.1875, 0.5, 0.1875, 0.5, 0.1875, 1.0, 0.1562, 1.0, 0.1562, 0.5, 0.1562, 0.5, 0.1562, 1.0, 0.125, 1.0, 0.125, 0.5, 0.125, 0.5, 0.125, 1.0, 0.09375, 1.0, 0.09375, 0.5, 0.09375, 0.5, 0.09375, 1.0, 0.0625, 1.0, 0.0625, 0.5, 0.2968, 0.4854, 0.25, 0.49, 0.2032, 0.4854, 0.1582, 0.4717, 0.1167, 0.4496, 0.08029, 0.4197, 0.05045, 0.3833, 0.02827, 0.3418, 0.01461, 0.2968, 0.01, 0.25, 0.01461, 0.2032, 0.02827, 0.1582, 0.05045, 0.1167, 0.08029, 0.08029, 0.1167, 0.05045, 0.1582, 0.02827, 0.2032, 0.01461, 0.25, 0.01, 0.2968, 0.01461, 0.3418, 0.02827, 0.3833, 0.05045, 0.4197, 0.08029, 0.4496, 0.1167, 0.4717, 0.1582, 0.4854, 0.2032, 0.49, 0.25, 0.4854, 0.2968, 0.4717, 0.3418, 0.4496, 0.3833, 0.4197, 0.4197, 0.3833, 0.4496, 0.3418, 0.4717, 0.0625, 0.5, 0.0625, 1.0, 0.03125, 1.0, 0.03125, 0.5, 0.03125, 0.5, 0.03125, 1.0, 0.0, 1.0, 0.0, 0.5, 0.75, 0.49, 0.7968, 0.4854, 0.8418, 0.4717, 0.8833, 0.4496, 0.9197, 0.4197, 0.9496, 0.3833, 0.9717, 0.3418, 0.9854, 0.2968, 0.99, 0.25, 0.9854, 0.2032, 0.9717, 0.1582, 0.9496, 0.1167, 0.9197, 0.08029, 0.8833, 0.05045, 0.8418, 0.02827, 0.7968, 0.01461, 0.75, 0.01, 0.7032, 0.01461, 0.6582, 0.02827, 0.6167, 0.05045, 0.5803, 0.08029, 0.5504, 0.1167, 0.5283, 0.1582, 0.5146, 0.2032, 0.51, 0.25, 0.5146, 0.2968, 0.5283, 0.3418, 0.5504, 0.3833, 0.5803, 0.4197, 0.6167, 0.4496, 0.6582, 0.4717, 0.7032, 0.4854, 1.0, 0.5, 1.0, 1.0, 0.9688, 1.0, 0.9688, 0.5, 0.9688, 0.5, 0.9688, 1.0, 0.9375, 1.0, 0.9375, 0.5, 0.9375, 0.5, 0.9375, 1.0, 0.9062, 1.0, 0.9062, 0.5, 0.9062, 0.5, 0.9062, 1.0, 0.875, 1.0, 0.875, 0.5, 0.875, 0.5, 0.875, 1.0, 0.8438, 1.0, 0.8438, 0.5, 0.8438, 0.5, 0.8438, 1.0, 0.8125, 1.0, 0.8125, 0.5, 0.8125, 0.5, 0.8125, 1.0, 0.7812, 1.0, 0.7812, 0.5, 0.7812, 0.5, 0.7812, 1.0, 0.75, 1.0, 0.75, 0.5, 0.75, 0.5, 0.75, 1.0, 0.7188, 1.0, 0.7188, 0.5, 0.7188, 0.5, 0.7188, 1.0, 0.6875, 1.0, 0.6875, 0.5, 0.6875, 0.5, 0.6875, 1.0, 0.6562, 1.0, 0.6562, 0.5, 0.6562, 0.5, 0.6562, 1.0, 0.625, 1.0, 0.625, 0.5, 0.625, 0.5, 0.625, 1.0, 0.5938, 1.0, 0.5938, 0.5, 0.5938, 0.5, 0.5938, 1.0, 0.5625, 1.0, 0.5625, 0.5, 0.5625, 0.5, 0.5625, 1.0, 0.5312, 1.0, 0.5312, 0.5, 0.5312, 0.5, 0.5312, 1.0, 0.5, 1.0, 0.5, 0.5, 0.5, 0.5, 0.5, 1.0, 0.4688, 1.0, 0.4688, 0.5, 0.4688, 0.5, 0.4688, 1.0, 0.4375, 1.0, 0.4375, 0.5, 0.4375, 0.5, 0.4375, 1.0, 0.4062, 1.0, 0.4062, 0.5, 0.4062, 0.5, 0.4062, 1.0, 0.375, 1.0, 0.375, 0.5, 0.375, 0.5, 0.375, 1.0, 0.3438, 1.0, 0.3438, 0.5, 0.3438, 0.5, 0.3438, 1.0, 0.3125, 1.0, 0.3125, 0.5, 0.3125, 0.5, 0.3125, 1.0, 0.2812, 1.0, 0.2812, 0.5, 0.2812, 0.5, 0.2812, 1.0, 0.25, 1.0, 0.25, 0.5, 0.25, 0.5, 0.25, 1.0, 0.2188, 1.0, 0.2188, 0.5, 0.2188, 0.5, 0.2188, 1.0, 0.1875, 1.0, 0.1875, 0.5, 0.1875, 0.5, 0.1875, 1.0, 0.1562, 1.0, 0.1562, 0.5, 0.1562, 0.5, 0.1562, 1.0, 0.125, 1.0, 0.125, 0.5, 0.125, 0.5, 0.125, 1.0, 0.09375, 1.0, 0.09375, 0.5, 0.09375, 0.5, 0.09375, 1.0, 0.0625, 1.0, 0.0625, 0.5, 0.2968, 0.4854, 0.25, 0.49, 0.2032, 0.4854, 0.1582, 0.4717, 0.1167, 0.4496, 0.08029, 0.4197, 0.05045, 0.3833, 0.02827, 0.3418, 0.01461, 0.2968, 0.01, 0.25, 0.01461, 0.2032, 0.02827, 0.1582, 0.05045, 0.1167, 0.08029, 0.08029, 0.1167, 0.05045, 0.1582, 0.02827, 0.2032, 0.01461, 0.25, 0.01, 0.2968, 0.01461, 0.3418, 0.02827, 0.3833, 0.05045, 0.4197, 0.08029, 0.4496, 0.1167, 0.4717, 0.1582, 0.4854, 0.2032, 0.49, 0.25, 0.4854, 0.2968, 0.4717, 0.3418, 0.4496, 0.3833, 0.4197, 0.4197, 0.3833, 0.4496, 0.3418, 0.4717, 0.0625, 0.5, 0.0625, 1.0, 0.03125, 1.0, 0.03125, 0.5, 0.03125, 0.5, 0.03125, 1.0, 0.0, 1.0, 0.0, 0.5, 0.75, 0.49, 0.7968, 0.4854, 0.8418, 0.4717, 0.8833, 0.4496, 0.9197, 0.4197, 0.9496, 0.3833, 0.9717, 0.3418, 0.9854, 0.2968, 0.99, 0.25, 0.9854, 0.2032, 0.9717, 0.1582, 0.9496, 0.1167, 0.9197, 0.08029, 0.8833, 0.05045, 0.8418, 0.02827, 0.7968, 0.01461, 0.75, 0.01, 0.7032, 0.01461, 0.6582, 0.02827, 0.6167, 0.05045, 0.5803, 0.08029, 0.5504, 0.1167, 0.5283, 0.1582, 0.5146, 0.2032, 0.51, 0.25, 0.5146, 0.2968, 0.5283, 0.3418, 0.5504, 0.3833, 0.5803, 0.4197, 0.6167, 0.4496, 0.6582, 0.4717, 0.7032, 0.4854, 1.0, 0.5, 1.0, 1.0, 0.9688, 1.0, 0.9688, 0.5, 0.9688, 0.5, 0.9688, 1.0, 0.9375, 1.0, 0.9375, 0.5, 0.9375, 0.5, 0.9375, 1.0, 0.9062, 1.0, 0.9062, 0.5, 0.9062, 0.5, 0.9062, 1.0, 0.875, 1.0, 0.875, 0.5, 0.875, 0.5, 0.875, 1.0, 0.8438, 1.0, 0.8438, 0.5, 0.8438, 0.5, 0.8438, 1.0, 0.8125, 1.0, 0.8125, 0.5, 0.8125, 0.5, 0.8125, 1.0, 0.7812, 1.0, 0.7812, 0.5, 0.7812, 0.5, 0.7812, 1.0, 0.75, 1.0, 0.75, 0.5, 0.75, 0.5, 0.75, 1.0, 0.7188, 1.0, 0.7188, 0.5, 0.7188, 0.5, 0.7188, 1.0, 0.6875, 1.0, 0.6875, 0.5, 0.6875, 0.5, 0.6875, 1.0, 0.6562, 1.0, 0.6562, 0.5, 0.6562, 0.5, 0.6562, 1.0, 0.625, 1.0, 0.625, 0.5, 0.625, 0.5, 0.625, 1.0, 0.5938, 1.0, 0.5938, 0.5, 0.5938, 0.5, 0.5938, 1.0, 0.5625, 1.0, 0.5625, 0.5, 0.5625, 0.5, 0.5625, 1.0, 0.5312, 1.0, 0.5312, 0.5, 0.5312, 0.5, 0.5312, 1.0, 0.5, 1.0, 0.5, 0.5, 0.5, 0.5, 0.5, 1.0, 0.4688, 1.0, 0.4688, 0.5, 0.4688, 0.5, 0.4688, 1.0, 0.4375, 1.0, 0.4375, 0.5, 0.4375, 0.5, 0.4375, 1.0, 0.4062, 1.0, 0.4062, 0.5, 0.4062, 0.5, 0.4062, 1.0, 0.375, 1.0, 0.375, 0.5, 0.375, 0.5, 0.375, 1.0, 0.3438, 1.0, 0.3438, 0.5, 0.3438, 0.5, 0.3438, 1.0, 0.3125, 1.0, 0.3125, 0.5, 0.3125, 0.5, 0.3125, 1.0, 0.2812, 1.0, 0.2812, 0.5, 0.2812, 0.5, 0.2812, 1.0, 0.25, 1.0, 0.25, 0.5, 0.25, 0.5, 0.25, 1.0, 0.2188, 1.0, 0.2188, 0.5, 0.2188, 0.5, 0.2188, 1.0, 0.1875, 1.0, 0.1875, 0.5, 0.1875, 0.5, 0.1875, 1.0, 0.1562, 1.0, 0.1562, 0.5, 0.1562, 0.5, 0.1562, 1.0, 0.125, 1.0, 0.125, 0.5, 0.125, 0.5, 0.125, 1.0, 0.09375, 1.0, 0.09375, 0.5, 0.09375, 0.5, 0.09375, 1.0, 0.0625, 1.0, 0.0625, 0.5, 0.2968, 0.4854, 0.25, 0.49, 0.2032, 0.4854, 0.1582, 0.4717, 0.1167, 0.4496, 0.08029, 0.4197, 0.05045, 0.3833, 0.02827, 0.3418, 0.01461, 0.2968, 0.01, 0.25, 0.01461, 0.2032, 0.02827, 0.1582, 0.05045, 0.1167, 0.08029, 0.08029, 0.1167, 0.05045, 0.1582, 0.02827, 0.2032, 0.01461, 0.25, 0.01, 0.2968, 0.01461, 0.3418, 0.02827, 0.3833, 0.05045, 0.4197, 0.08029, 0.4496, 0.1167, 0.4717, 0.1582, 0.4854, 0.2032, 0.49, 0.25, 0.4854, 0.2968, 0.4717, 0.3418, 0.4496, 0.3833, 0.4197, 0.4197, 0.3833, 0.4496, 0.3418, 0.4717, 0.0625, 0.5, 0.0625, 1.0, 0.03125, 1.0, 0.03125, 0.5, 0.03125, 0.5, 0.03125, 1.0, 0.0, 1.0, 0.0, 0.5, 0.75, 0.49, 0.7968, 0.4854, 0.8418, 0.4717, 0.8833, 0.4496, 0.9197, 0.4197, 0.9496, 0.3833, 0.9717, 0.3418, 0.9854, 0.2968, 0.99, 0.25, 0.9854, 0.2032, 0.9717, 0.1582, 0.9496, 0.1167, 0.9197, 0.08029, 0.8833, 0.05045, 0.8418, 0.02827, 0.7968, 0.01461, 0.75, 0.01, 0.7032, 0.01461, 0.6582, 0.02827, 0.6167, 0.05045, 0.5803, 0.08029, 0.5504, 0.1167, 0.5283, 0.1582, 0.5146, 0.2032, 0.51, 0.25, 0.5146, 0.2968, 0.5283, 0.3418, 0.5504, 0.3833, 0.5803, 0.4197, 0.6167, 0.4496, 0.6582, 0.4717, 0.7032, 0.4854, 1.0, 0.5, 1.0, 1.0, 0.9688, 1.0, 0.9688, 0.5, 0.9688, 0.5, 0.9688, 1.0, 0.9375, 1.0, 0.9375, 0.5, 0.9375, 0.5, 0.9375, 1.0, 0.9062, 1.0, 0.9062, 0.5, 0.9062, 0.5, 0.9062, 1.0, 0.875, 1.0, 0.875, 0.5, 0.875, 0.5, 0.875, 1.0, 0.8438, 1.0, 0.8438, 0.5, 0.8438, 0.5, 0.8438, 1.0, 0.8125, 1.0, 0.8125, 0.5, 0.8125, 0.5, 0.8125, 1.0, 0.7812, 1.0, 0.7812, 0.5, 0.7812, 0.5, 0.7812, 1.0, 0.75, 1.0, 0.75, 0.5, 0.75, 0.5, 0.75, 1.0, 0.7188, 1.0, 0.7188, 0.5, 0.7188, 0.5, 0.7188, 1.0, 0.6875, 1.0, 0.6875, 0.5, 0.6875, 0.5, 0.6875, 1.0, 0.6562, 1.0, 0.6562, 0.5, 0.6562, 0.5, 0.6562, 1.0, 0.625, 1.0, 0.625, 0.5, 0.625, 0.5, 0.625, 1.0, 0.5938, 1.0, 0.5938, 0.5, 0.5938, 0.5, 0.5938, 1.0, 0.5625, 1.0, 0.5625, 0.5, 0.5625, 0.5, 0.5625, 1.0, 0.5312, 1.0, 0.5312, 0.5, 0.5312, 0.5, 0.5312, 1.0, 0.5, 1.0, 0.5, 0.5, 0.5, 0.5, 0.5, 1.0, 0.4688, 1.0, 0.4688, 0.5, 0.4688, 0.5, 0.4688, 1.0, 0.4375, 1.0, 0.4375, 0.5, 0.4375, 0.5, 0.4375, 1.0, 0.4062, 1.0, 0.4062, 0.5, 0.4062, 0.5, 0.4062, 1.0, 0.375, 1.0, 0.375, 0.5, 0.375, 0.5, 0.375, 1.0, 0.3438, 1.0, 0.3438, 0.5, 0.3438, 0.5, 0.3438, 1.0, 0.3125, 1.0, 0.3125, 0.5, 0.3125, 0.5, 0.3125, 1.0, 0.2812, 1.0, 0.2812, 0.5, 0.2812, 0.5, 0.2812, 1.0, 0.25, 1.0, 0.25, 0.5, 0.25, 0.5, 0.25, 1.0, 0.2188, 1.0, 0.2188, 0.5, 0.2188, 0.5, 0.2188, 1.0, 0.1875, 1.0, 0.1875, 0.5, 0.1875, 0.5, 0.1875, 1.0, 0.1562, 1.0, 0.1562, 0.5, 0.1562, 0.5, 0.1562, 1.0, 0.125, 1.0, 0.125, 0.5, 0.125, 0.5, 0.125, 1.0, 0.09375, 1.0, 0.09375, 0.5, 0.09375, 0.5, 0.09375, 1.0, 0.0625, 1.0, 0.0625, 0.5, 0.2968, 0.4854, 0.25, 0.49, 0.2032, 0.4854, 0.1582, 0.4717, 0.1167, 0.4496, 0.08029, 0.4197, 0.05045, 0.3833, 0.02827, 0.3418, 0.01461, 0.2968, 0.01, 0.25, 0.01461, 0.2032, 0.02827, 0.1582, 0.05045, 0.1167, 0.08029, 0.08029, 0.1167, 0.05045, 0.1582, 0.02827, 0.2032, 0.01461, 0.25, 0.01, 0.2968, 0.01461, 0.3418, 0.02827, 0.3833, 0.05045, 0.4197, 0.08029, 0.4496, 0.1167, 0.4717, 0.1582, 0.4854, 0.2032, 0.49, 0.25, 0.4854, 0.2968, 0.4717, 0.3418, 0.4496, 0.3833, 0.4197, 0.4197, 0.3833, 0.4496, 0.3418, 0.4717, 0.0625, 0.5, 0.0625, 1.0, 0.03125, 1.0, 0.03125, 0.5, 0.03125, 0.5, 0.03125, 1.0, 0.0, 1.0, 0.0, 0.5, 0.75, 0.49, 0.7968, 0.4854, 0.8418, 0.4717, 0.8833, 0.4496, 0.9197, 0.4197, 0.9496, 0.3833, 0.9717, 0.3418, 0.9854, 0.2968, 0.99, 0.25, 0.9854, 0.2032, 0.9717, 0.1582, 0.9496, 0.1167, 0.9197, 0.08029, 0.8833, 0.05045, 0.8418, 0.02827, 0.7968, 0.01461, 0.75, 0.01, 0.7032, 0.01461, 0.6582, 0.02827, 0.6167, 0.05045, 0.5803, 0.08029, 0.5504, 0.1167, 0.5283, 0.1582, 0.5146, 0.2032, 0.51, 0.25, 0.5146, 0.2968, 0.5283, 0.3418, 0.5504, 0.3833, 0.5803, 0.4197, 0.6167, 0.4496, 0.6582, 0.4717, 0.7032, 0.4854, 0.625, 0.75, 0.625, 0.75, 0.625, 0.75, 0.625, 0.75, 0.625, 0.25, 0.625, 0.0, 0.625, 0.0, 0.625, 0.25, 0.625, 1.0, 0.625, 1.0, 0.625, 1.0, 0.625, 1.0, 0.625, 0.25, 0.625, 0.25, 0.625, 0.25, 0.625, 0.25, 0.625, 0.75, 0.625, 0.5, 0.625, 0.5, 0.625, 0.75, 0.625, 0.25, 0.625, 0.0, 0.625, 0.0, 0.625, 0.25, 0.625, 0.5, 0.625, 0.75, 0.625, 0.75, 0.625, 0.5, 0.625, 0.5, 0.625, 0.5, 0.625, 0.5, 0.625, 0.5, 0.625, 1.0, 0.625, 1.0, 0.625, 1.0, 0.625, 1.0, 0.875, 0.75, 0.875, 0.5, 0.875, 0.5, 0.875, 0.75, 0.625, 0.25, 0.625, 0.25, 0.625, 0.25, 0.625, 0.25, 0.625, 0.25, 0.625, 0.0, 0.625, 0.0, 0.625, 0.25, 0.125, 0.5, 0.125, 0.75, 0.125, 0.75, 0.125, 0.5, 0.375, 0.25, 0.375, 0.0, 0.4006, 0.0, 0.4006, 0.25, 0.4006, 0.25, 0.4006, 0.0, 0.4262, 0.0, 0.4262, 0.25, 0.625, 0.0, 0.625, 0.25, 0.6227, 0.25, 0.625, 0.0, 0.625, 0.0, 0.6227, 0.25, 0.5994, 0.25, 0.5994, 0.0, 0.5994, 0.0, 0.5994, 0.25, 0.5738, 0.25, 0.5738, 0.0, 0.375, 0.75, 0.375, 0.5, 0.3773, 0.5, 0.3773, 0.75, 0.3773, 0.75, 0.3773, 0.5, 0.4006, 0.5, 0.4006, 0.75, 0.4006, 0.75, 0.4006, 0.5, 0.4262, 0.5, 0.4262, 0.75, 0.625, 0.5, 0.625, 0.75, 0.6227, 0.75, 0.6227, 0.5, 0.6227, 0.5, 0.6227, 0.75, 0.5994, 0.75, 0.5994, 0.5, 0.5994, 0.5, 0.5994, 0.75, 0.5738, 0.75, 0.5738, 0.5, 0.125, 0.5, 0.125, 0.75, 0.125, 0.75, 0.125, 0.5, 0.375, 0.25, 0.375, 0.0, 0.4006, 0.0, 0.4006, 0.25, 0.4006, 0.25, 0.4006, 0.0, 0.4262, 0.0, 0.4262, 0.25, 0.625, 0.0, 0.625, 0.25, 0.6227, 0.25, 0.625, 0.0, 0.625, 0.0, 0.6227, 0.25, 0.5994, 0.25, 0.5994, 0.0, 0.5994, 0.0, 0.5994, 0.25, 0.5738, 0.25, 0.5738, 0.0, 0.375, 0.75, 0.375, 0.5, 0.3773, 0.5, 0.3773, 0.75, 0.3773, 0.75, 0.3773, 0.5, 0.4006, 0.5, 0.4006, 0.75, 0.4006, 0.75, 0.4006, 0.5, 0.4262, 0.5, 0.4262, 0.75, 0.625, 0.5, 0.625, 0.75, 0.6227, 0.75, 0.6227, 0.5, 0.6227, 0.5, 0.6227, 0.75, 0.5994, 0.75, 0.5994, 0.5, 0.5994, 0.5, 0.5994, 0.75, 0.5738, 0.75, 0.5738, 0.5, 0.125, 0.5, 0.125, 0.75, 0.125, 0.75, 0.125, 0.5, 0.625, 0.275, 0.625, 0.275, 0.625, 0.275, 0.625, 0.275, 0.625, 0.275, 0.625, 0.2683, 0.625, 0.975, 0.625, 0.975, 0.625, 0.975, 0.625, 0.975, 0.625, 0.9817, 0.5666, 0.975, 0.625, 0.4775, 0.625, 0.4775, 0.625, 0.4775, 0.625, 0.4775, 0.625, 0.4842, 0.625, 0.4775, 0.625, 0.7725, 0.625, 0.7734, 0.625, 0.7759, 0.625, 0.7792, 0.5666, 0.7725, 0.625, 0.7725, 0.625, 0.275, 0.625, 0.275, 0.625, 0.275, 0.625, 0.275, 0.625, 0.275, 0.625, 0.2683, 0.625, 0.975, 0.625, 0.975, 0.625, 0.975, 0.625, 0.975, 0.625, 0.9817, 0.625, 0.975, 0.625, 0.4775, 0.625, 0.4775, 0.625, 0.4775, 0.625, 0.4775, 0.625, 0.4842, 0.625, 0.4775, 0.625, 0.7725, 0.625, 0.7725, 0.625, 0.7725, 0.625, 0.7725, 0.625, 0.7725, 0.625, 0.7658, 0.85, 0.5, 0.85, 0.75, 0.85, 0.75, 0.85, 0.5, 0.85, 0.5, 0.85, 0.75, 0.8466, 0.75, 0.8466, 0.5, 0.8466, 0.5, 0.8466, 0.75, 0.8433, 0.75, 0.8433, 0.5, 0.6542, 0.5, 0.6542, 0.75, 0.6509, 0.75, 0.6509, 0.5, 0.6509, 0.5, 0.6509, 0.75, 0.6475, 0.75, 0.6475, 0.5, 0.6475, 0.5, 0.6475, 0.75, 0.6475, 0.75, 0.6475, 0.5, 0.85, 0.5, 0.85, 0.75, 0.85, 0.75, 0.85, 0.5, 0.85, 0.5, 0.85, 0.75, 0.8466, 0.75, 0.8466, 0.5, 0.8466, 0.5, 0.8466, 0.75, 0.8433, 0.75, 0.8433, 0.5, 0.6542, 0.5, 0.6542, 0.75, 0.6509, 0.75, 0.6509, 0.5, 0.6509, 0.5, 0.6509, 0.75, 0.6475, 0.75, 0.6475, 0.5, 0.6475, 0.5, 0.6475, 0.75, 0.6475, 0.75, 0.6475, 0.5, 0.625, 0.275, 0.625, 0.2683, 0.625, 0.25, 0.625, 0.25, 0.625, 0.275])
me_cylinder_005.update()

# ---- objects
ob_grille = bpy.data.objects.new('grille', me_cylinder_005)

# ---- transforms, parenting, visibility, modifiers, constraints
ob_grille.location = (0.006232, 0.008348, 0.3789)
ob_grille.rotation_euler = (-1.571, 0.0, 0.0)
ob_grille.scale = (0.04122, 0.04122, 0.04122)

# ---- collection membership
scene.collection.objects.link(ob_grille)

# ---- scene / render settings (as saved in the file)
scene.frame_start = 1; scene.frame_end = 250; scene.frame_set(1)
scene.render.engine = 'BLENDER_EEVEE_NEXT'
scene.cycles.sampling_pattern = 'TABULATED_SOBOL'
scene.cycles.use_light_tree = False
scene.view_settings.view_transform = 'Filmic'
bpy.context.view_layer.update()

# ---- added for rendering (the .blend has no active camera and no usable light): camera, sun
cam_auto = bpy.data.cameras.new('AutoCamera')
cam_auto.lens = 50.0
cam_auto.sensor_width = 36.0
cam_auto.clip_end = 1000.0
ob_auto_camera = bpy.data.objects.new('AutoCamera', cam_auto)
scene.collection.objects.link(ob_auto_camera)
ob_auto_camera.location = (2.84201, -3.36666, 2.51436)
ob_auto_camera.rotation_euler = (1.09748, -7.21219e-08, 0.694738)
scene.camera = ob_auto_camera
light_auto_sun = bpy.data.lights.new('AutoSun', 'SUN')
light_auto_sun.energy = 3.0
light_auto_sun.angle = 0.0523599
ob_auto_sun = bpy.data.objects.new('AutoSun', light_auto_sun)
scene.collection.objects.link(ob_auto_sun)
ob_auto_sun.rotation_euler = (0.872665, 0.174533, 0.523599)
bpy.context.view_layer.update()
